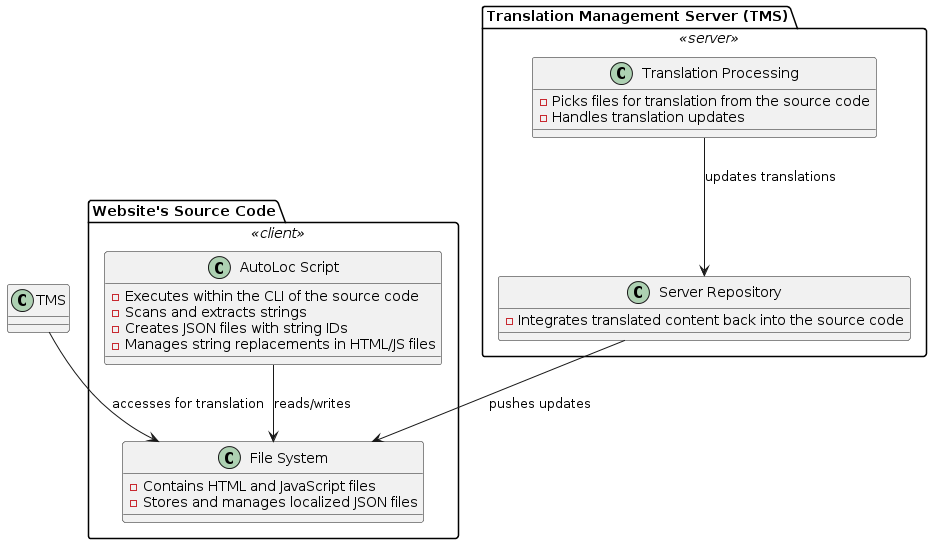

The diagram above was rendered by PlantUML. Its source (embedded in the PNG):
@startuml
!define RECTANGLE class

skinparam rectangle {
    BackgroundColor<<client>> Wheat
    BackgroundColor<<server>> LightBlue
}

package "Website's Source Code" <<client>> {
    RECTANGLE "AutoLoc Script" {
        
            - Executes within the CLI of the source code
            - Scans and extracts strings
            - Creates JSON files with string IDs
            - Manages string replacements in HTML/JS files
        
    }
    RECTANGLE "File System" {
        
            - Contains HTML and JavaScript files
            - Stores and manages localized JSON files
        
    }
}

package "Translation Management Server (TMS)" <<server>> {
    RECTANGLE "Translation Processing" {
        
            - Picks files for translation from the source code
            - Handles translation updates
        
    }
    RECTANGLE "Server Repository" {
        
            - Integrates translated content back into the source code
        
    }
}

"AutoLoc Script" --> "File System" : reads/writes
"TMS" --> "File System" : accesses for translation
"Translation Processing" --> "Server Repository" : updates translations
"Server Repository" --> "File System" : pushes updates
@enduml